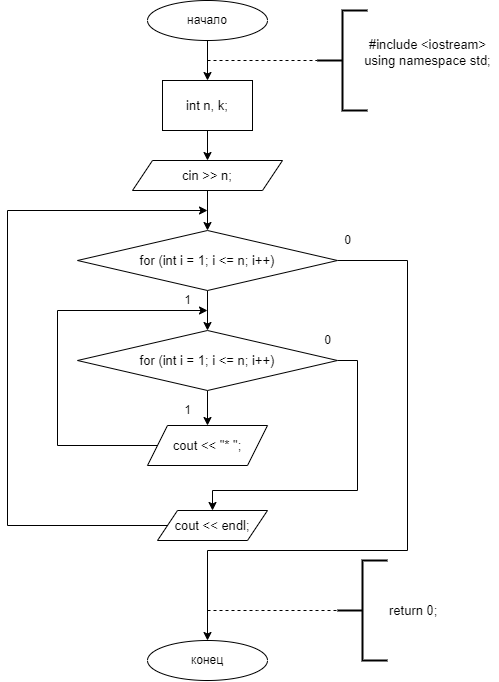

The diagram above was exported from draw.io. Its source (the exported page's mxGraphModel, read from the mxfile embedded in the PNG):
<mxGraphModel dx="610" dy="813" grid="1" gridSize="10" guides="1" tooltips="1" connect="1" arrows="1" fold="1" page="1" pageScale="1" pageWidth="827" pageHeight="1169" background="#ffffff" math="0" shadow="0">
  <root>
    <mxCell id="WIyWlLk6GJQsqaUBKTNV-0" />
    <mxCell id="WIyWlLk6GJQsqaUBKTNV-1" parent="WIyWlLk6GJQsqaUBKTNV-0" />
    <mxCell id="_gLorB0Ls9unPxazozMU-3" style="edgeStyle=orthogonalEdgeStyle;orthogonalLoop=1;jettySize=auto;html=1;entryX=0.5;entryY=0;entryDx=0;entryDy=0;" edge="1" parent="WIyWlLk6GJQsqaUBKTNV-1" source="_gLorB0Ls9unPxazozMU-0" target="_gLorB0Ls9unPxazozMU-2">
      <mxGeometry relative="1" as="geometry" />
    </mxCell>
    <mxCell id="_gLorB0Ls9unPxazozMU-0" value="начало" style="ellipse;whiteSpace=wrap;html=1;" vertex="1" parent="WIyWlLk6GJQsqaUBKTNV-1">
      <mxGeometry x="150" y="40" width="120" height="40" as="geometry" />
    </mxCell>
    <mxCell id="_gLorB0Ls9unPxazozMU-5" style="edgeStyle=orthogonalEdgeStyle;orthogonalLoop=1;jettySize=auto;html=1;exitX=0.5;exitY=1;exitDx=0;exitDy=0;entryX=0.5;entryY=0;entryDx=0;entryDy=0;" edge="1" parent="WIyWlLk6GJQsqaUBKTNV-1" source="_gLorB0Ls9unPxazozMU-2" target="_gLorB0Ls9unPxazozMU-4">
      <mxGeometry relative="1" as="geometry" />
    </mxCell>
    <mxCell id="_gLorB0Ls9unPxazozMU-2" value="&lt;span style=&quot;font-family: , &amp;#34;blinkmacsystemfont&amp;#34; , &amp;#34;roboto&amp;#34; , &amp;#34;helvetica neue&amp;#34; , &amp;#34;geneva&amp;#34; , &amp;#34;noto sans armenian&amp;#34; , &amp;#34;noto sans bengali&amp;#34; , &amp;#34;noto sans cherokee&amp;#34; , &amp;#34;noto sans devanagari&amp;#34; , &amp;#34;noto sans ethiopic&amp;#34; , &amp;#34;noto sans georgian&amp;#34; , &amp;#34;noto sans hebrew&amp;#34; , &amp;#34;noto sans kannada&amp;#34; , &amp;#34;noto sans khmer&amp;#34; , &amp;#34;noto sans lao&amp;#34; , &amp;#34;noto sans osmanya&amp;#34; , &amp;#34;noto sans tamil&amp;#34; , &amp;#34;noto sans telugu&amp;#34; , &amp;#34;noto sans thai&amp;#34; , sans-serif , &amp;#34;arial&amp;#34; , &amp;#34;tahoma&amp;#34; , &amp;#34;verdana&amp;#34; ; font-size: 13px ; text-align: left ; background-color: rgb(255 , 255 , 255)&quot;&gt;int n, k;&lt;/span&gt;" style="whiteSpace=wrap;html=1;" vertex="1" parent="WIyWlLk6GJQsqaUBKTNV-1">
      <mxGeometry x="165" y="120" width="90" height="50" as="geometry" />
    </mxCell>
    <mxCell id="gALiXDxdT-DAlufueshG-14" style="edgeStyle=orthogonalEdgeStyle;rounded=0;orthogonalLoop=1;jettySize=auto;html=1;entryX=0.5;entryY=0;entryDx=0;entryDy=0;" edge="1" parent="WIyWlLk6GJQsqaUBKTNV-1" source="_gLorB0Ls9unPxazozMU-4" target="_gLorB0Ls9unPxazozMU-6">
      <mxGeometry relative="1" as="geometry">
        <mxPoint x="210" y="260" as="targetPoint" />
      </mxGeometry>
    </mxCell>
    <mxCell id="_gLorB0Ls9unPxazozMU-4" value="&lt;span style=&quot;font-family: , &amp;#34;blinkmacsystemfont&amp;#34; , &amp;#34;roboto&amp;#34; , &amp;#34;helvetica neue&amp;#34; , &amp;#34;geneva&amp;#34; , &amp;#34;noto sans armenian&amp;#34; , &amp;#34;noto sans bengali&amp;#34; , &amp;#34;noto sans cherokee&amp;#34; , &amp;#34;noto sans devanagari&amp;#34; , &amp;#34;noto sans ethiopic&amp;#34; , &amp;#34;noto sans georgian&amp;#34; , &amp;#34;noto sans hebrew&amp;#34; , &amp;#34;noto sans kannada&amp;#34; , &amp;#34;noto sans khmer&amp;#34; , &amp;#34;noto sans lao&amp;#34; , &amp;#34;noto sans osmanya&amp;#34; , &amp;#34;noto sans tamil&amp;#34; , &amp;#34;noto sans telugu&amp;#34; , &amp;#34;noto sans thai&amp;#34; , sans-serif , &amp;#34;arial&amp;#34; , &amp;#34;tahoma&amp;#34; , &amp;#34;verdana&amp;#34; ; font-size: 13px ; text-align: left ; background-color: rgb(255 , 255 , 255)&quot;&gt;cin &amp;gt;&amp;gt; n;&lt;/span&gt;" style="shape=parallelogram;perimeter=parallelogramPerimeter;whiteSpace=wrap;html=1;fixedSize=1;" vertex="1" parent="WIyWlLk6GJQsqaUBKTNV-1">
      <mxGeometry x="135" y="200" width="150" height="30" as="geometry" />
    </mxCell>
    <mxCell id="gALiXDxdT-DAlufueshG-18" style="edgeStyle=orthogonalEdgeStyle;rounded=0;orthogonalLoop=1;jettySize=auto;html=1;entryX=0.5;entryY=0;entryDx=0;entryDy=0;" edge="1" parent="WIyWlLk6GJQsqaUBKTNV-1" source="_gLorB0Ls9unPxazozMU-6" target="gALiXDxdT-DAlufueshG-16">
      <mxGeometry relative="1" as="geometry" />
    </mxCell>
    <mxCell id="gALiXDxdT-DAlufueshG-53" style="edgeStyle=orthogonalEdgeStyle;rounded=0;orthogonalLoop=1;jettySize=auto;html=1;entryX=0.5;entryY=0;entryDx=0;entryDy=0;" edge="1" parent="WIyWlLk6GJQsqaUBKTNV-1" source="_gLorB0Ls9unPxazozMU-6" target="_gLorB0Ls9unPxazozMU-26">
      <mxGeometry relative="1" as="geometry">
        <Array as="points">
          <mxPoint x="410" y="300" />
          <mxPoint x="410" y="590" />
          <mxPoint x="210" y="590" />
        </Array>
      </mxGeometry>
    </mxCell>
    <mxCell id="_gLorB0Ls9unPxazozMU-6" value="&lt;span style=&quot;font-family: , &amp;#34;blinkmacsystemfont&amp;#34; , &amp;#34;roboto&amp;#34; , &amp;#34;helvetica neue&amp;#34; , &amp;#34;geneva&amp;#34; , &amp;#34;noto sans armenian&amp;#34; , &amp;#34;noto sans bengali&amp;#34; , &amp;#34;noto sans cherokee&amp;#34; , &amp;#34;noto sans devanagari&amp;#34; , &amp;#34;noto sans ethiopic&amp;#34; , &amp;#34;noto sans georgian&amp;#34; , &amp;#34;noto sans hebrew&amp;#34; , &amp;#34;noto sans kannada&amp;#34; , &amp;#34;noto sans khmer&amp;#34; , &amp;#34;noto sans lao&amp;#34; , &amp;#34;noto sans osmanya&amp;#34; , &amp;#34;noto sans tamil&amp;#34; , &amp;#34;noto sans telugu&amp;#34; , &amp;#34;noto sans thai&amp;#34; , sans-serif , &amp;#34;arial&amp;#34; , &amp;#34;tahoma&amp;#34; , &amp;#34;verdana&amp;#34; ; font-size: 13px ; text-align: left ; background-color: rgb(255 , 255 , 255)&quot;&gt;for (int i = 1; i &amp;lt;= n; i++)&lt;/span&gt;" style="rhombus;whiteSpace=wrap;html=1;" vertex="1" parent="WIyWlLk6GJQsqaUBKTNV-1">
      <mxGeometry x="80" y="270" width="260" height="60" as="geometry" />
    </mxCell>
    <mxCell id="_gLorB0Ls9unPxazozMU-26" value="конец" style="ellipse;whiteSpace=wrap;html=1;" vertex="1" parent="WIyWlLk6GJQsqaUBKTNV-1">
      <mxGeometry x="150" y="680" width="120" height="40" as="geometry" />
    </mxCell>
    <mxCell id="_gLorB0Ls9unPxazozMU-29" value="" style="endArrow=none;dashed=1;html=1;" edge="1" parent="WIyWlLk6GJQsqaUBKTNV-1">
      <mxGeometry width="50" height="50" relative="1" as="geometry">
        <mxPoint x="210" y="100" as="sourcePoint" />
        <mxPoint x="320" y="100" as="targetPoint" />
      </mxGeometry>
    </mxCell>
    <mxCell id="_gLorB0Ls9unPxazozMU-30" value="" style="endArrow=none;dashed=1;html=1;entryX=0;entryY=0.5;entryDx=0;entryDy=0;entryPerimeter=0;" edge="1" parent="WIyWlLk6GJQsqaUBKTNV-1">
      <mxGeometry width="50" height="50" relative="1" as="geometry">
        <mxPoint x="210" y="650" as="sourcePoint" />
        <mxPoint x="340" y="650" as="targetPoint" />
        <Array as="points">
          <mxPoint x="270" y="650" />
        </Array>
      </mxGeometry>
    </mxCell>
    <mxCell id="_gLorB0Ls9unPxazozMU-31" value="&lt;span style=&quot;font-family: , &amp;#34;blinkmacsystemfont&amp;#34; , &amp;#34;roboto&amp;#34; , &amp;#34;helvetica neue&amp;#34; , &amp;#34;geneva&amp;#34; , &amp;#34;noto sans armenian&amp;#34; , &amp;#34;noto sans bengali&amp;#34; , &amp;#34;noto sans cherokee&amp;#34; , &amp;#34;noto sans devanagari&amp;#34; , &amp;#34;noto sans ethiopic&amp;#34; , &amp;#34;noto sans georgian&amp;#34; , &amp;#34;noto sans hebrew&amp;#34; , &amp;#34;noto sans kannada&amp;#34; , &amp;#34;noto sans khmer&amp;#34; , &amp;#34;noto sans lao&amp;#34; , &amp;#34;noto sans osmanya&amp;#34; , &amp;#34;noto sans tamil&amp;#34; , &amp;#34;noto sans telugu&amp;#34; , &amp;#34;noto sans thai&amp;#34; , sans-serif , &amp;#34;arial&amp;#34; , &amp;#34;tahoma&amp;#34; , &amp;#34;verdana&amp;#34; ; font-size: 13px ; background-color: rgb(255 , 255 , 255)&quot;&gt;return 0;&lt;/span&gt;" style="strokeWidth=2;html=1;shape=mxgraph.flowchart.annotation_2;align=left;labelPosition=right;pointerEvents=1;" vertex="1" parent="WIyWlLk6GJQsqaUBKTNV-1">
      <mxGeometry x="340" y="600" width="50" height="100" as="geometry" />
    </mxCell>
    <mxCell id="_gLorB0Ls9unPxazozMU-32" value="" style="strokeWidth=2;html=1;shape=mxgraph.flowchart.annotation_2;align=left;labelPosition=right;pointerEvents=1;" vertex="1" parent="WIyWlLk6GJQsqaUBKTNV-1">
      <mxGeometry x="320" y="50" width="50" height="100" as="geometry" />
    </mxCell>
    <mxCell id="_gLorB0Ls9unPxazozMU-33" value="&lt;span style=&quot;font-family: , &amp;#34;blinkmacsystemfont&amp;#34; , &amp;#34;roboto&amp;#34; , &amp;#34;helvetica neue&amp;#34; , &amp;#34;geneva&amp;#34; , &amp;#34;noto sans armenian&amp;#34; , &amp;#34;noto sans bengali&amp;#34; , &amp;#34;noto sans cherokee&amp;#34; , &amp;#34;noto sans devanagari&amp;#34; , &amp;#34;noto sans ethiopic&amp;#34; , &amp;#34;noto sans georgian&amp;#34; , &amp;#34;noto sans hebrew&amp;#34; , &amp;#34;noto sans kannada&amp;#34; , &amp;#34;noto sans khmer&amp;#34; , &amp;#34;noto sans lao&amp;#34; , &amp;#34;noto sans osmanya&amp;#34; , &amp;#34;noto sans tamil&amp;#34; , &amp;#34;noto sans telugu&amp;#34; , &amp;#34;noto sans thai&amp;#34; , sans-serif , &amp;#34;arial&amp;#34; , &amp;#34;tahoma&amp;#34; , &amp;#34;verdana&amp;#34; ; font-size: 13px ; text-align: left ; background-color: rgb(255 , 255 , 255)&quot;&gt;#include &amp;lt;iostream&amp;gt;&lt;br&gt;&lt;/span&gt;&lt;span style=&quot;font-family: , &amp;#34;blinkmacsystemfont&amp;#34; , &amp;#34;roboto&amp;#34; , &amp;#34;helvetica neue&amp;#34; , &amp;#34;geneva&amp;#34; , &amp;#34;noto sans armenian&amp;#34; , &amp;#34;noto sans bengali&amp;#34; , &amp;#34;noto sans cherokee&amp;#34; , &amp;#34;noto sans devanagari&amp;#34; , &amp;#34;noto sans ethiopic&amp;#34; , &amp;#34;noto sans georgian&amp;#34; , &amp;#34;noto sans hebrew&amp;#34; , &amp;#34;noto sans kannada&amp;#34; , &amp;#34;noto sans khmer&amp;#34; , &amp;#34;noto sans lao&amp;#34; , &amp;#34;noto sans osmanya&amp;#34; , &amp;#34;noto sans tamil&amp;#34; , &amp;#34;noto sans telugu&amp;#34; , &amp;#34;noto sans thai&amp;#34; , sans-serif , &amp;#34;arial&amp;#34; , &amp;#34;tahoma&amp;#34; , &amp;#34;verdana&amp;#34; ; font-size: 13px ; text-align: left ; background-color: rgb(255 , 255 , 255)&quot;&gt;using namespace std;&lt;br&gt;&lt;/span&gt;&lt;span style=&quot;font-family: , &amp;#34;blinkmacsystemfont&amp;#34; , &amp;#34;roboto&amp;#34; , &amp;#34;helvetica neue&amp;#34; , &amp;#34;geneva&amp;#34; , &amp;#34;noto sans armenian&amp;#34; , &amp;#34;noto sans bengali&amp;#34; , &amp;#34;noto sans cherokee&amp;#34; , &amp;#34;noto sans devanagari&amp;#34; , &amp;#34;noto sans ethiopic&amp;#34; , &amp;#34;noto sans georgian&amp;#34; , &amp;#34;noto sans hebrew&amp;#34; , &amp;#34;noto sans kannada&amp;#34; , &amp;#34;noto sans khmer&amp;#34; , &amp;#34;noto sans lao&amp;#34; , &amp;#34;noto sans osmanya&amp;#34; , &amp;#34;noto sans tamil&amp;#34; , &amp;#34;noto sans telugu&amp;#34; , &amp;#34;noto sans thai&amp;#34; , sans-serif , &amp;#34;arial&amp;#34; , &amp;#34;tahoma&amp;#34; , &amp;#34;verdana&amp;#34; ; font-size: 13px ; text-align: left ; background-color: rgb(255 , 255 , 255)&quot;&gt;&lt;br&gt;&lt;/span&gt;" style="text;html=1;align=center;verticalAlign=middle;resizable=0;points=[];autosize=1;strokeColor=none;fillColor=none;" vertex="1" parent="WIyWlLk6GJQsqaUBKTNV-1">
      <mxGeometry x="360" y="75" width="140" height="50" as="geometry" />
    </mxCell>
    <mxCell id="8qZQJWO6KW0BA-Pl9NFD-3" value="1" style="text;html=1;align=center;verticalAlign=middle;resizable=0;points=[];autosize=1;strokeColor=none;fillColor=none;" vertex="1" parent="WIyWlLk6GJQsqaUBKTNV-1">
      <mxGeometry x="180" y="330" width="20" height="20" as="geometry" />
    </mxCell>
    <mxCell id="8qZQJWO6KW0BA-Pl9NFD-4" value="0" style="text;html=1;align=center;verticalAlign=middle;resizable=0;points=[];autosize=1;strokeColor=none;fillColor=none;" vertex="1" parent="WIyWlLk6GJQsqaUBKTNV-1">
      <mxGeometry x="340" y="270" width="20" height="20" as="geometry" />
    </mxCell>
    <mxCell id="gALiXDxdT-DAlufueshG-52" style="edgeStyle=orthogonalEdgeStyle;rounded=0;orthogonalLoop=1;jettySize=auto;html=1;" edge="1" parent="WIyWlLk6GJQsqaUBKTNV-1" source="8qZQJWO6KW0BA-Pl9NFD-10">
      <mxGeometry relative="1" as="geometry">
        <mxPoint x="210" y="250" as="targetPoint" />
        <Array as="points">
          <mxPoint x="10" y="565" />
          <mxPoint x="10" y="250" />
        </Array>
      </mxGeometry>
    </mxCell>
    <mxCell id="8qZQJWO6KW0BA-Pl9NFD-10" value="&lt;span style=&quot;font-family: , &amp;#34;blinkmacsystemfont&amp;#34; , &amp;#34;roboto&amp;#34; , &amp;#34;helvetica neue&amp;#34; , &amp;#34;geneva&amp;#34; , &amp;#34;noto sans armenian&amp;#34; , &amp;#34;noto sans bengali&amp;#34; , &amp;#34;noto sans cherokee&amp;#34; , &amp;#34;noto sans devanagari&amp;#34; , &amp;#34;noto sans ethiopic&amp;#34; , &amp;#34;noto sans georgian&amp;#34; , &amp;#34;noto sans hebrew&amp;#34; , &amp;#34;noto sans kannada&amp;#34; , &amp;#34;noto sans khmer&amp;#34; , &amp;#34;noto sans lao&amp;#34; , &amp;#34;noto sans osmanya&amp;#34; , &amp;#34;noto sans tamil&amp;#34; , &amp;#34;noto sans telugu&amp;#34; , &amp;#34;noto sans thai&amp;#34; , sans-serif , &amp;#34;arial&amp;#34; , &amp;#34;tahoma&amp;#34; , &amp;#34;verdana&amp;#34; ; font-size: 13px ; text-align: left ; background-color: rgb(255 , 255 , 255)&quot;&gt;cout &amp;lt;&amp;lt; endl;&lt;/span&gt;" style="shape=parallelogram;perimeter=parallelogramPerimeter;whiteSpace=wrap;html=1;fixedSize=1;" vertex="1" parent="WIyWlLk6GJQsqaUBKTNV-1">
      <mxGeometry x="160" y="550" width="110" height="30" as="geometry" />
    </mxCell>
    <mxCell id="gALiXDxdT-DAlufueshG-22" style="edgeStyle=orthogonalEdgeStyle;rounded=0;orthogonalLoop=1;jettySize=auto;html=1;entryX=0.5;entryY=0;entryDx=0;entryDy=0;" edge="1" parent="WIyWlLk6GJQsqaUBKTNV-1" source="gALiXDxdT-DAlufueshG-16" target="gALiXDxdT-DAlufueshG-21">
      <mxGeometry relative="1" as="geometry" />
    </mxCell>
    <mxCell id="gALiXDxdT-DAlufueshG-51" style="edgeStyle=orthogonalEdgeStyle;rounded=0;orthogonalLoop=1;jettySize=auto;html=1;" edge="1" parent="WIyWlLk6GJQsqaUBKTNV-1" source="gALiXDxdT-DAlufueshG-16" target="8qZQJWO6KW0BA-Pl9NFD-10">
      <mxGeometry relative="1" as="geometry">
        <Array as="points">
          <mxPoint x="360" y="400" />
          <mxPoint x="360" y="530" />
          <mxPoint x="215" y="530" />
        </Array>
      </mxGeometry>
    </mxCell>
    <mxCell id="gALiXDxdT-DAlufueshG-16" value="&lt;span style=&quot;font-family: , &amp;#34;blinkmacsystemfont&amp;#34; , &amp;#34;roboto&amp;#34; , &amp;#34;helvetica neue&amp;#34; , &amp;#34;geneva&amp;#34; , &amp;#34;noto sans armenian&amp;#34; , &amp;#34;noto sans bengali&amp;#34; , &amp;#34;noto sans cherokee&amp;#34; , &amp;#34;noto sans devanagari&amp;#34; , &amp;#34;noto sans ethiopic&amp;#34; , &amp;#34;noto sans georgian&amp;#34; , &amp;#34;noto sans hebrew&amp;#34; , &amp;#34;noto sans kannada&amp;#34; , &amp;#34;noto sans khmer&amp;#34; , &amp;#34;noto sans lao&amp;#34; , &amp;#34;noto sans osmanya&amp;#34; , &amp;#34;noto sans tamil&amp;#34; , &amp;#34;noto sans telugu&amp;#34; , &amp;#34;noto sans thai&amp;#34; , sans-serif , &amp;#34;arial&amp;#34; , &amp;#34;tahoma&amp;#34; , &amp;#34;verdana&amp;#34; ; font-size: 13px ; text-align: left ; background-color: rgb(255 , 255 , 255)&quot;&gt;for (int i = 1; i &amp;lt;= n; i++)&lt;/span&gt;" style="rhombus;whiteSpace=wrap;html=1;" vertex="1" parent="WIyWlLk6GJQsqaUBKTNV-1">
      <mxGeometry x="80" y="370" width="260" height="60" as="geometry" />
    </mxCell>
    <mxCell id="gALiXDxdT-DAlufueshG-17" value="1" style="text;html=1;align=center;verticalAlign=middle;resizable=0;points=[];autosize=1;strokeColor=none;fillColor=none;" vertex="1" parent="WIyWlLk6GJQsqaUBKTNV-1">
      <mxGeometry x="180" y="440" width="20" height="20" as="geometry" />
    </mxCell>
    <mxCell id="gALiXDxdT-DAlufueshG-23" style="edgeStyle=orthogonalEdgeStyle;rounded=0;orthogonalLoop=1;jettySize=auto;html=1;" edge="1" parent="WIyWlLk6GJQsqaUBKTNV-1" source="gALiXDxdT-DAlufueshG-21">
      <mxGeometry relative="1" as="geometry">
        <mxPoint x="210" y="350" as="targetPoint" />
        <Array as="points">
          <mxPoint x="60" y="485" />
          <mxPoint x="60" y="350" />
        </Array>
      </mxGeometry>
    </mxCell>
    <mxCell id="gALiXDxdT-DAlufueshG-21" value="&lt;span style=&quot;font-family: , &amp;#34;blinkmacsystemfont&amp;#34; , &amp;#34;roboto&amp;#34; , &amp;#34;helvetica neue&amp;#34; , &amp;#34;geneva&amp;#34; , &amp;#34;noto sans armenian&amp;#34; , &amp;#34;noto sans bengali&amp;#34; , &amp;#34;noto sans cherokee&amp;#34; , &amp;#34;noto sans devanagari&amp;#34; , &amp;#34;noto sans ethiopic&amp;#34; , &amp;#34;noto sans georgian&amp;#34; , &amp;#34;noto sans hebrew&amp;#34; , &amp;#34;noto sans kannada&amp;#34; , &amp;#34;noto sans khmer&amp;#34; , &amp;#34;noto sans lao&amp;#34; , &amp;#34;noto sans osmanya&amp;#34; , &amp;#34;noto sans tamil&amp;#34; , &amp;#34;noto sans telugu&amp;#34; , &amp;#34;noto sans thai&amp;#34; , sans-serif , &amp;#34;arial&amp;#34; , &amp;#34;tahoma&amp;#34; , &amp;#34;verdana&amp;#34; ; font-size: 13px ; text-align: left ; background-color: rgb(255 , 255 , 255)&quot;&gt;cout &amp;lt;&amp;lt; &quot;* &quot;;&lt;/span&gt;" style="shape=parallelogram;perimeter=parallelogramPerimeter;whiteSpace=wrap;html=1;fixedSize=1;" vertex="1" parent="WIyWlLk6GJQsqaUBKTNV-1">
      <mxGeometry x="150" y="465" width="120" height="40" as="geometry" />
    </mxCell>
    <mxCell id="gALiXDxdT-DAlufueshG-24" value="0" style="text;html=1;align=center;verticalAlign=middle;resizable=0;points=[];autosize=1;strokeColor=none;fillColor=none;" vertex="1" parent="WIyWlLk6GJQsqaUBKTNV-1">
      <mxGeometry x="320" y="370" width="20" height="20" as="geometry" />
    </mxCell>
  </root>
</mxGraphModel>